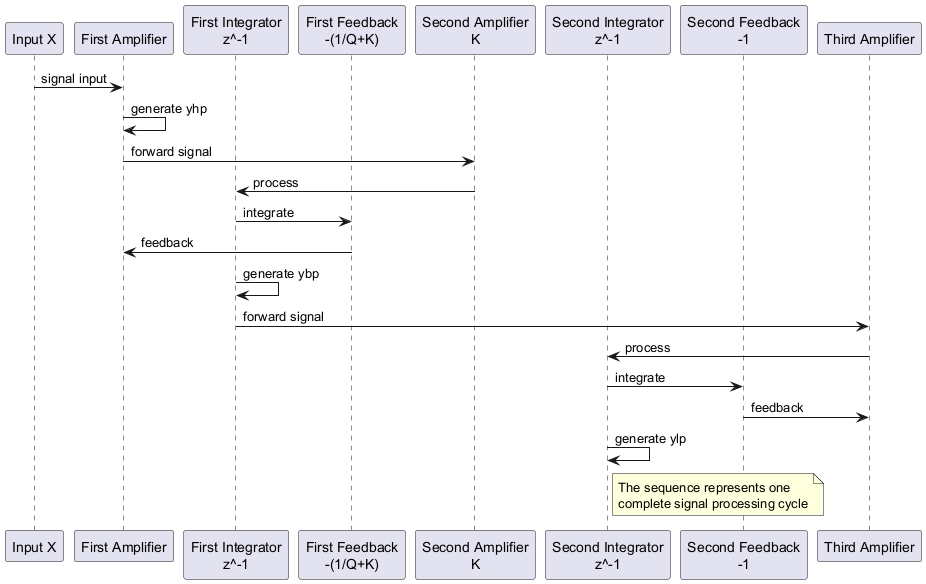

The diagram above was rendered by PlantUML. Its source (embedded in the PNG):
@startuml
participant "Input X" as X
participant "First Amplifier" as A1
participant "First Integrator\nz^-1" as I1
participant "First Feedback\n-(1/Q+K)" as FB1
participant "Second Amplifier\nK" as A2
participant "Second Integrator\nz^-1" as I2
participant "Second Feedback\n-1" as FB2
participant "Third Amplifier" as A3

X -> A1 : signal input
A1 -> A1 : generate yhp
A1 -> A2 : forward signal
A2 -> I1 : process
I1 -> FB1 : integrate
FB1 -> A1 : feedback
I1 -> I1 : generate ybp
I1 -> A3 : forward signal
A3 -> I2 : process
I2 -> FB2 : integrate
FB2 -> A3 : feedback
I2 -> I2 : generate ylp

note right of I2
  The sequence represents one
  complete signal processing cycle
end note
@enduml